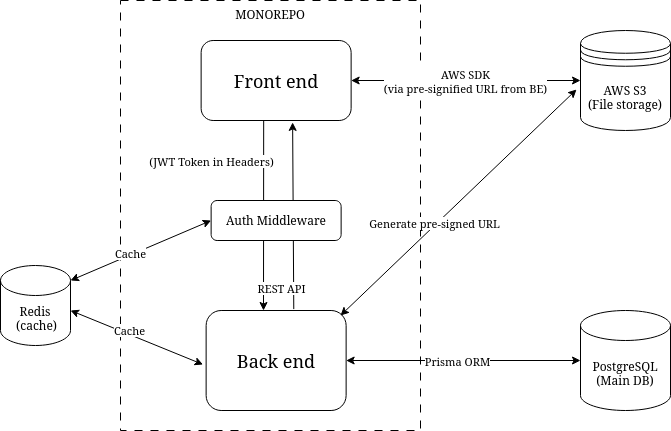

The diagram above was exported from draw.io. Its source (the exported page's mxGraphModel, read from the mxfile embedded in the PNG):
<mxGraphModel dx="2276" dy="1896" grid="1" gridSize="10" guides="1" tooltips="1" connect="1" arrows="1" fold="1" page="1" pageScale="1" pageWidth="850" pageHeight="1100" math="0" shadow="0">
  <root>
    <mxCell id="0" />
    <mxCell id="1" parent="0" />
    <mxCell id="gQgYA9hqnMfrh8izPgK0-6" parent="1" style="whiteSpace=wrap;html=1;dashed=1;dashPattern=8 8;verticalAlign=top;" value="MONOREPO" vertex="1">
      <mxGeometry height="430" width="300" x="50" y="-30" as="geometry" />
    </mxCell>
    <mxCell id="gQgYA9hqnMfrh8izPgK0-4" parent="1" style="rounded=1;whiteSpace=wrap;html=1;" value="&lt;font style=&quot;font-size: 18px;&quot;&gt;Front end&lt;/font&gt;" vertex="1">
      <mxGeometry height="80" width="150" x="130.63" y="10" as="geometry" />
    </mxCell>
    <mxCell id="gQgYA9hqnMfrh8izPgK0-5" parent="1" style="rounded=1;whiteSpace=wrap;html=1;verticalAlign=middle;" value="&lt;font style=&quot;font-size: 18px;&quot;&gt;Back end&lt;/font&gt;" vertex="1">
      <mxGeometry height="100" width="140" x="135.63" y="280" as="geometry" />
    </mxCell>
    <mxCell id="gQgYA9hqnMfrh8izPgK0-8" parent="1" style="shape=cylinder3;whiteSpace=wrap;html=1;boundedLbl=1;backgroundOutline=1;size=15;" value="&lt;div&gt;PostgreSQL&lt;/div&gt;(Main DB)" vertex="1">
      <mxGeometry height="100" width="90" x="510" y="280" as="geometry" />
    </mxCell>
    <mxCell id="gQgYA9hqnMfrh8izPgK0-10" parent="1" style="shape=datastore;whiteSpace=wrap;html=1;" value="&lt;div&gt;AWS S3&lt;/div&gt;(File storage)" vertex="1">
      <mxGeometry height="100" width="90" x="510" as="geometry" />
    </mxCell>
    <mxCell id="3qwyY6CdRFO67ijt1ZPx-6" edge="1" parent="1" source="gQgYA9hqnMfrh8izPgK0-10" style="endArrow=classic;startArrow=classic;html=1;rounded=0;exitX=0;exitY=0.5;exitDx=0;exitDy=0;strokeColor=light-dark(#000000,#FFFFFF);entryX=1;entryY=0.5;entryDx=0;entryDy=0;" target="gQgYA9hqnMfrh8izPgK0-4" value="">
      <mxGeometry height="50" relative="1" width="50" as="geometry">
        <mxPoint x="409.68000000000006" y="160.20000000000005" as="sourcePoint" />
        <mxPoint x="250" y="160" as="targetPoint" />
      </mxGeometry>
    </mxCell>
    <mxCell id="y0aHKgHPQgjjW7kVKorp-4" connectable="0" parent="3qwyY6CdRFO67ijt1ZPx-6" style="edgeLabel;html=1;align=center;verticalAlign=middle;resizable=0;points=[];" value="&lt;div&gt;AWS SDK&lt;/div&gt;(via pre-signified URL from BE)" vertex="1">
      <mxGeometry relative="1" x="0.1642" as="geometry">
        <mxPoint x="18" as="offset" />
      </mxGeometry>
    </mxCell>
    <mxCell id="wNgHjTQTKfau4OoNF_iy-2" edge="1" parent="1" source="gQgYA9hqnMfrh8izPgK0-8" style="endArrow=classic;startArrow=classic;html=1;rounded=0;strokeColor=light-dark(#000000,#FFFFFF);entryX=1;entryY=0.5;entryDx=0;entryDy=0;" target="gQgYA9hqnMfrh8izPgK0-5" value="">
      <mxGeometry height="50" relative="1" width="50" as="geometry">
        <mxPoint x="450" y="280" as="sourcePoint" />
        <mxPoint x="250" y="280" as="targetPoint" />
      </mxGeometry>
    </mxCell>
    <mxCell id="y0aHKgHPQgjjW7kVKorp-6" connectable="0" parent="wNgHjTQTKfau4OoNF_iy-2" style="edgeLabel;html=1;align=center;verticalAlign=middle;resizable=0;points=[];" value="Prisma ORM" vertex="1">
      <mxGeometry relative="1" x="0.1839" as="geometry">
        <mxPoint x="15" as="offset" />
      </mxGeometry>
    </mxCell>
    <mxCell id="y0aHKgHPQgjjW7kVKorp-2" parent="1" style="shape=cylinder3;whiteSpace=wrap;html=1;boundedLbl=1;backgroundOutline=1;size=15;" value="&lt;div&gt;Redis&lt;/div&gt;&amp;nbsp;(cache)" vertex="1">
      <mxGeometry height="80" width="70" x="-70" y="235" as="geometry" />
    </mxCell>
    <mxCell id="y0aHKgHPQgjjW7kVKorp-12" edge="1" parent="1" source="y0aHKgHPQgjjW7kVKorp-2" style="endArrow=classic;startArrow=classic;html=1;rounded=0;exitX=1;exitY=0;exitDx=0;exitDy=45;exitPerimeter=0;entryX=-0.022;entryY=0.54;entryDx=0;entryDy=0;entryPerimeter=0;" target="gQgYA9hqnMfrh8izPgK0-5" value="">
      <mxGeometry height="50" relative="1" width="50" as="geometry">
        <mxPoint x="180" y="370" as="sourcePoint" />
        <mxPoint x="230" y="320" as="targetPoint" />
      </mxGeometry>
    </mxCell>
    <mxCell id="y0aHKgHPQgjjW7kVKorp-24" connectable="0" parent="y0aHKgHPQgjjW7kVKorp-12" style="edgeLabel;html=1;align=center;verticalAlign=middle;resizable=0;points=[];" value="Cache" vertex="1">
      <mxGeometry relative="1" x="-0.2567" as="geometry">
        <mxPoint x="9" as="offset" />
      </mxGeometry>
    </mxCell>
    <mxCell id="y0aHKgHPQgjjW7kVKorp-14" edge="1" parent="1" source="gQgYA9hqnMfrh8izPgK0-5" style="endArrow=classic;html=1;rounded=0;exitX=0.626;exitY=-0.014;exitDx=0;exitDy=0;entryX=0.61;entryY=1.024;entryDx=0;entryDy=0;exitPerimeter=0;entryPerimeter=0;" target="gQgYA9hqnMfrh8izPgK0-4" value="">
      <mxGeometry height="50" relative="1" width="50" as="geometry">
        <mxPoint x="220.0000000000001" y="260" as="sourcePoint" />
        <mxPoint x="220.0000000000001" y="210" as="targetPoint" />
      </mxGeometry>
    </mxCell>
    <mxCell id="y0aHKgHPQgjjW7kVKorp-18" edge="1" parent="1" source="gQgYA9hqnMfrh8izPgK0-4" style="endArrow=classic;html=1;rounded=0;exitX=0.417;exitY=0.994;exitDx=0;exitDy=0;exitPerimeter=0;" value="">
      <mxGeometry height="50" relative="1" width="50" as="geometry">
        <mxPoint x="190.00000000000026" y="90" as="sourcePoint" />
        <mxPoint x="193" y="280" as="targetPoint" />
      </mxGeometry>
    </mxCell>
    <mxCell id="y0aHKgHPQgjjW7kVKorp-22" connectable="0" parent="y0aHKgHPQgjjW7kVKorp-18" style="edgeLabel;html=1;align=center;verticalAlign=middle;resizable=0;points=[];" value="(JWT Token in Headers)" vertex="1">
      <mxGeometry relative="1" x="-0.001" as="geometry">
        <mxPoint x="-53" y="-54" as="offset" />
      </mxGeometry>
    </mxCell>
    <mxCell id="y0aHKgHPQgjjW7kVKorp-28" connectable="0" parent="y0aHKgHPQgjjW7kVKorp-18" style="edgeLabel;html=1;align=center;verticalAlign=middle;resizable=0;points=[];" value="REST API" vertex="1">
      <mxGeometry relative="1" x="0.768" y="1" as="geometry">
        <mxPoint x="16" as="offset" />
      </mxGeometry>
    </mxCell>
    <mxCell id="y0aHKgHPQgjjW7kVKorp-21" edge="1" parent="1" source="y0aHKgHPQgjjW7kVKorp-2" style="endArrow=classic;startArrow=classic;html=1;rounded=0;exitX=1;exitY=0;exitDx=0;exitDy=15;exitPerimeter=0;entryX=0;entryY=0.5;entryDx=0;entryDy=0;" target="y0aHKgHPQgjjW7kVKorp-16" value="">
      <mxGeometry height="50" relative="1" width="50" as="geometry">
        <mxPoint x="250" y="260" as="sourcePoint" />
        <mxPoint x="300" y="210" as="targetPoint" />
      </mxGeometry>
    </mxCell>
    <mxCell id="y0aHKgHPQgjjW7kVKorp-23" connectable="0" parent="y0aHKgHPQgjjW7kVKorp-21" style="edgeLabel;html=1;align=center;verticalAlign=middle;resizable=0;points=[];" value="Cache" vertex="1">
      <mxGeometry relative="1" x="-0.1306" y="2" as="geometry">
        <mxPoint as="offset" />
      </mxGeometry>
    </mxCell>
    <mxCell id="y0aHKgHPQgjjW7kVKorp-16" parent="1" style="rounded=1;whiteSpace=wrap;html=1;" value="Auth Middleware" vertex="1">
      <mxGeometry height="40" width="130" x="140.63" y="170" as="geometry" />
    </mxCell>
    <mxCell id="wJx_Apy6zWaEX88_8-Em-1" edge="1" parent="1" source="gQgYA9hqnMfrh8izPgK0-5" style="endArrow=classic;startArrow=classic;html=1;rounded=0;exitX=0.96;exitY=0.05;exitDx=0;exitDy=0;exitPerimeter=0;entryX=-0.044;entryY=0.59;entryDx=0;entryDy=0;entryPerimeter=0;" target="gQgYA9hqnMfrh8izPgK0-10" value="">
      <mxGeometry height="50" relative="1" width="50" as="geometry">
        <mxPoint x="320" y="220" as="sourcePoint" />
        <mxPoint x="370" y="170" as="targetPoint" />
      </mxGeometry>
    </mxCell>
    <mxCell id="wJx_Apy6zWaEX88_8-Em-2" connectable="0" parent="wJx_Apy6zWaEX88_8-Em-1" style="edgeLabel;html=1;align=center;verticalAlign=middle;resizable=0;points=[];" value="Generate pre-signed URL" vertex="1">
      <mxGeometry relative="1" x="-0.1909" y="2" as="geometry">
        <mxPoint as="offset" />
      </mxGeometry>
    </mxCell>
  </root>
</mxGraphModel>